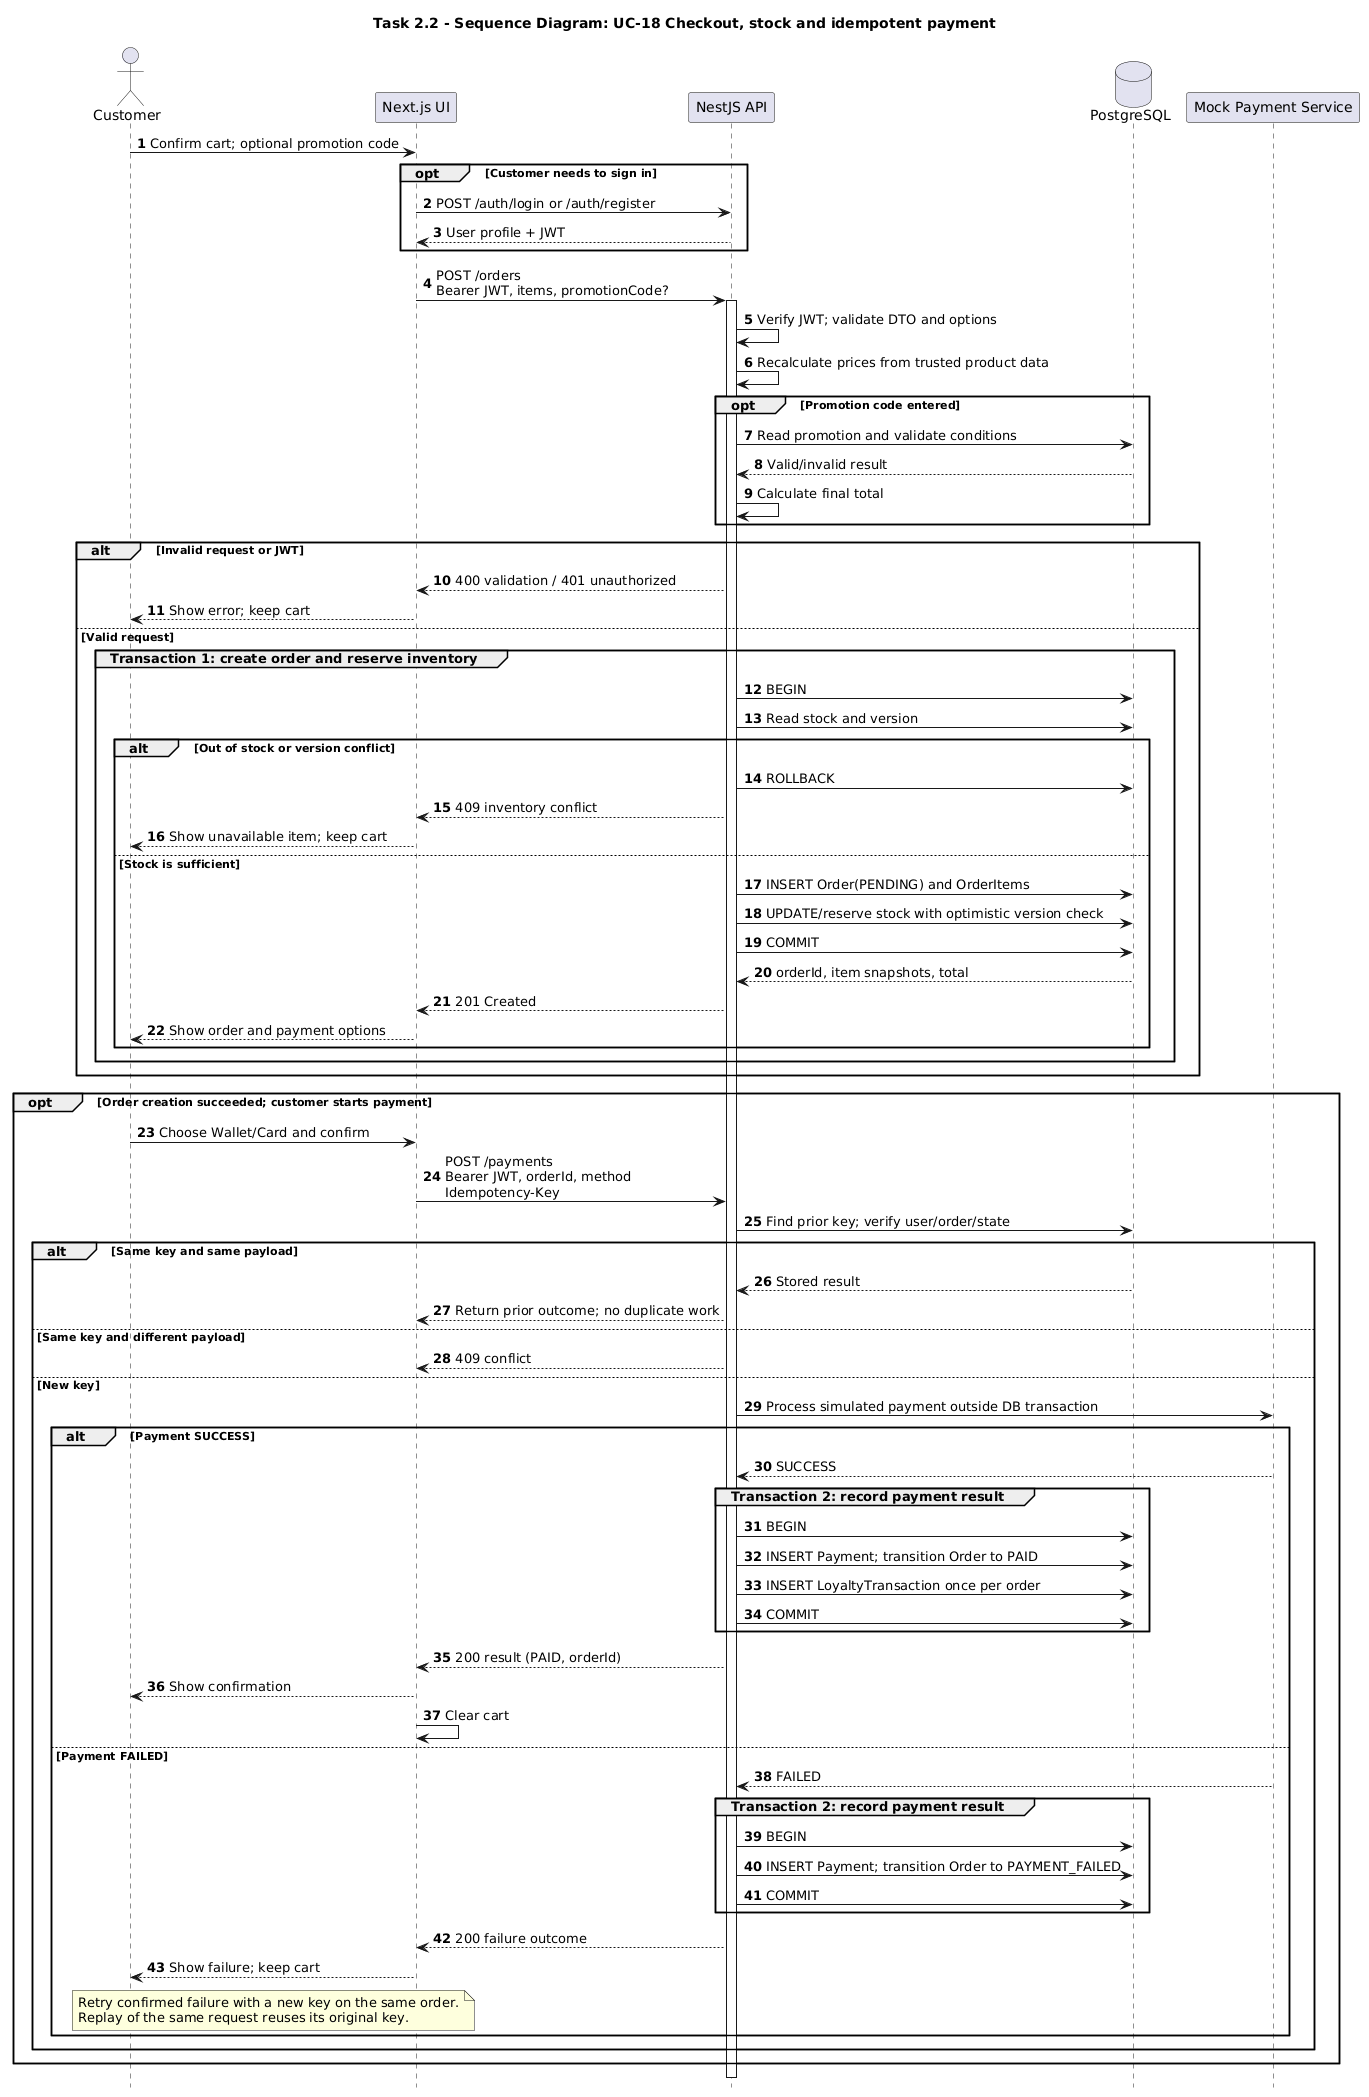

The diagram above was rendered by PlantUML. Its source (embedded in the PNG):
@startuml
title Task 2.2 - Sequence Diagram: UC-18 Checkout, stock and idempotent payment
autonumber
hide footbox
skinparam shadowing false
skinparam backgroundColor white
actor Customer
participant "Next.js UI" as UI
participant "NestJS API" as API
database "PostgreSQL" as DB
participant "Mock Payment Service" as Pay

Customer -> UI: Confirm cart; optional promotion code
opt Customer needs to sign in
  UI -> API: POST /auth/login or /auth/register
  API --> UI: User profile + JWT
end
UI -> API: POST /orders\nBearer JWT, items, promotionCode?
activate API
API -> API: Verify JWT; validate DTO and options
API -> API: Recalculate prices from trusted product data
opt Promotion code entered
  API -> DB: Read promotion and validate conditions
  DB --> API: Valid/invalid result
  API -> API: Calculate final total
end
alt Invalid request or JWT
  API --> UI: 400 validation / 401 unauthorized
  UI --> Customer: Show error; keep cart
else Valid request
  group Transaction 1: create order and reserve inventory
    API -> DB: BEGIN
    API -> DB: Read stock and version
    alt Out of stock or version conflict
      API -> DB: ROLLBACK
      API --> UI: 409 inventory conflict
      UI --> Customer: Show unavailable item; keep cart
    else Stock is sufficient
      API -> DB: INSERT Order(PENDING) and OrderItems
      API -> DB: UPDATE/reserve stock with optimistic version check
      API -> DB: COMMIT
      DB --> API: orderId, item snapshots, total
      API --> UI: 201 Created
      UI --> Customer: Show order and payment options
    end
  end
end

opt Order creation succeeded; customer starts payment
  Customer -> UI: Choose Wallet/Card and confirm
  UI -> API: POST /payments\nBearer JWT, orderId, method\nIdempotency-Key
  API -> DB: Find prior key; verify user/order/state
  alt Same key and same payload
    DB --> API: Stored result
    API --> UI: Return prior outcome; no duplicate work
  else Same key and different payload
    API --> UI: 409 conflict
  else New key
    API -> Pay: Process simulated payment outside DB transaction
    alt Payment SUCCESS
      Pay --> API: SUCCESS
      group Transaction 2: record payment result
        API -> DB: BEGIN
        API -> DB: INSERT Payment; transition Order to PAID
        API -> DB: INSERT LoyaltyTransaction once per order
        API -> DB: COMMIT
      end
      API --> UI: 200 result (PAID, orderId)
      UI --> Customer: Show confirmation
      UI -> UI: Clear cart
    else Payment FAILED
      Pay --> API: FAILED
      group Transaction 2: record payment result
        API -> DB: BEGIN
        API -> DB: INSERT Payment; transition Order to PAYMENT_FAILED
        API -> DB: COMMIT
      end
      API --> UI: 200 failure outcome
      UI --> Customer: Show failure; keep cart
      note over Customer,UI
      Retry confirmed failure with a new key on the same order.
      Replay of the same request reuses its original key.
      end note
    end
  end
end
deactivate API
@enduml